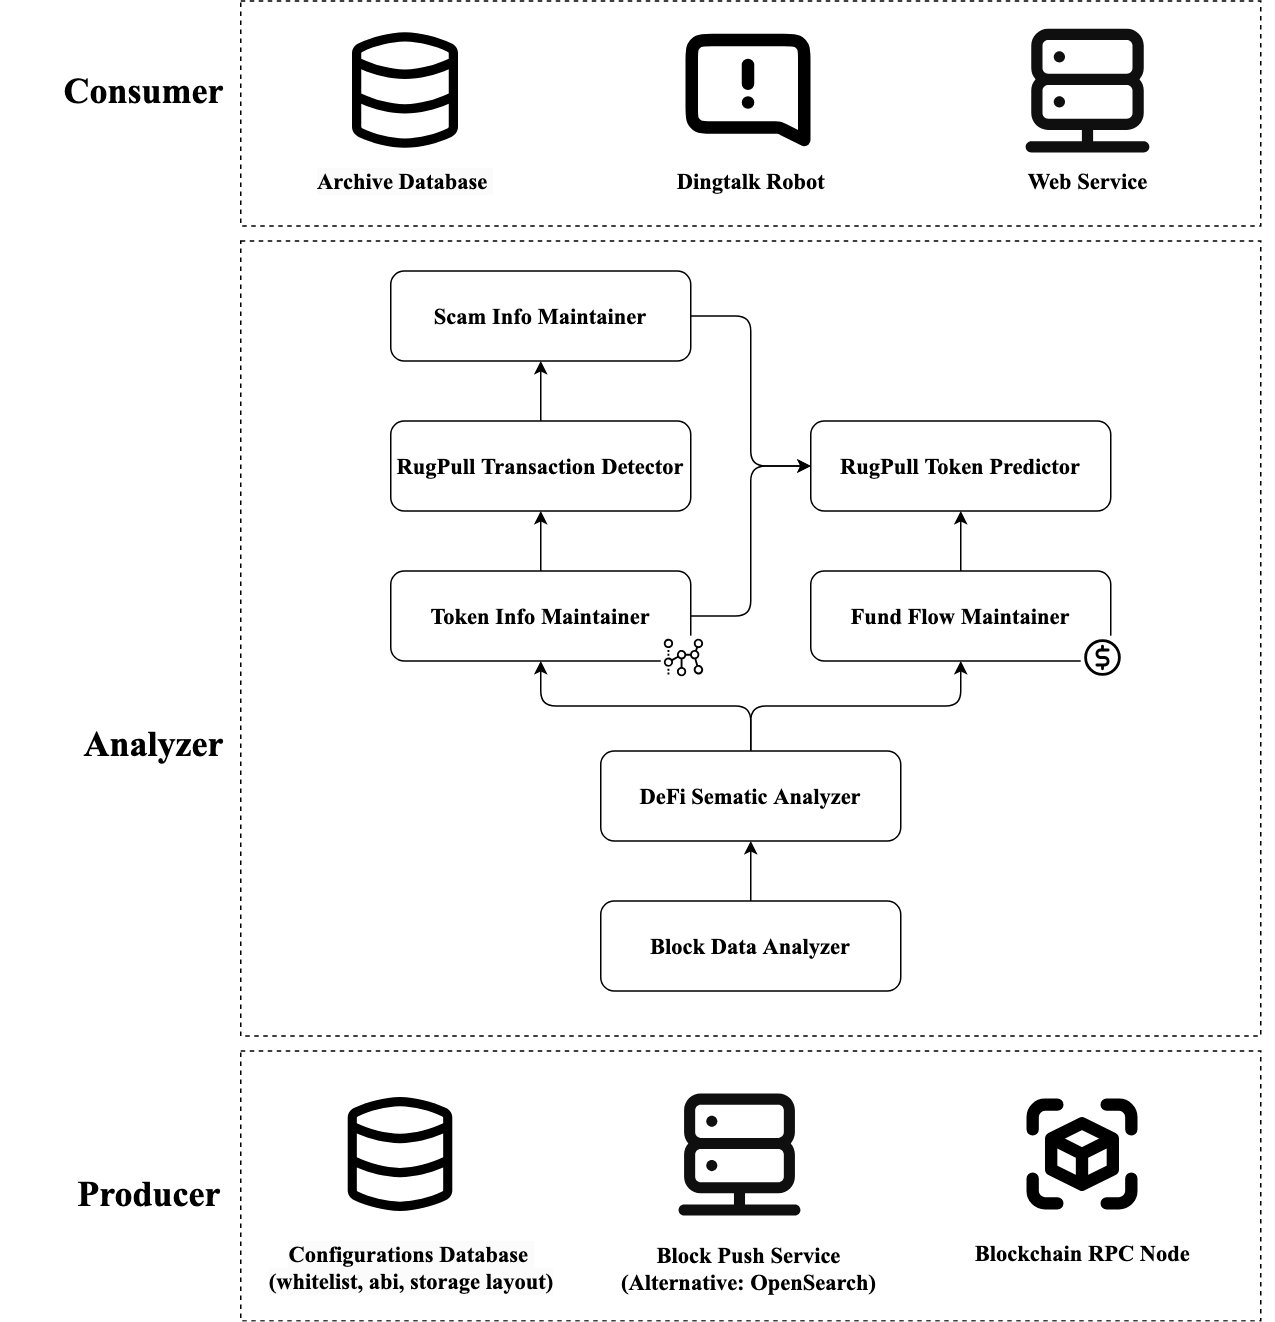

The diagram above was exported from draw.io. Its source (the exported page's mxGraphModel, read from the mxfile embedded in the PNG):
<mxGraphModel dx="1434" dy="709" grid="1" gridSize="10" guides="1" tooltips="1" connect="1" arrows="1" fold="1" page="1" pageScale="1" pageWidth="850" pageHeight="1100" background="#ffffff" math="0" shadow="0">
  <root>
    <mxCell id="0" />
    <mxCell id="1" parent="0" />
    <mxCell id="60" value="" style="rounded=0;whiteSpace=wrap;html=1;fillColor=none;dashed=1;fontFamily=Times New Roman;" parent="1" vertex="1">
      <mxGeometry x="160" y="160" width="680" height="530" as="geometry" />
    </mxCell>
    <mxCell id="37" style="edgeStyle=none;html=1;entryX=0.5;entryY=1;entryDx=0;entryDy=0;fontFamily=Times New Roman;fontSize=15;fontColor=default;" parent="1" source="18" target="19" edge="1">
      <mxGeometry relative="1" as="geometry" />
    </mxCell>
    <mxCell id="18" value="Block Data Analyzer" style="rounded=1;whiteSpace=wrap;html=1;fontFamily=Times New Roman;fontSize=15;labelBackgroundColor=none;fontStyle=1" parent="1" vertex="1">
      <mxGeometry x="400" y="600" width="200" height="60" as="geometry" />
    </mxCell>
    <mxCell id="25" style="edgeStyle=none;html=1;fontFamily=Times New Roman;fontSize=15;entryX=0.5;entryY=1;entryDx=0;entryDy=0;exitX=0.5;exitY=0;exitDx=0;exitDy=0;" parent="1" source="19" target="42" edge="1">
      <mxGeometry relative="1" as="geometry">
        <mxPoint x="500" y="460" as="targetPoint" />
        <Array as="points">
          <mxPoint x="500" y="470" />
          <mxPoint x="360" y="470" />
        </Array>
      </mxGeometry>
    </mxCell>
    <mxCell id="56" style="edgeStyle=none;html=1;entryX=0.5;entryY=1;entryDx=0;entryDy=0;fontFamily=Times New Roman;" parent="1" source="19" target="55" edge="1">
      <mxGeometry relative="1" as="geometry">
        <Array as="points">
          <mxPoint x="500" y="470" />
          <mxPoint x="640" y="470" />
        </Array>
      </mxGeometry>
    </mxCell>
    <mxCell id="19" value="DeFi Sematic Analyzer" style="rounded=1;whiteSpace=wrap;html=1;fontFamily=Times New Roman;fontSize=15;labelBackgroundColor=none;fontStyle=1" parent="1" vertex="1">
      <mxGeometry x="400" y="500" width="200" height="60" as="geometry" />
    </mxCell>
    <mxCell id="68" style="edgeStyle=none;html=1;entryX=0.5;entryY=1;entryDx=0;entryDy=0;fontFamily=Times New Roman;" parent="1" source="42" target="46" edge="1">
      <mxGeometry relative="1" as="geometry" />
    </mxCell>
    <mxCell id="70" style="edgeStyle=none;html=1;entryX=0;entryY=0.5;entryDx=0;entryDy=0;fontFamily=Times New Roman;exitX=1;exitY=0.5;exitDx=0;exitDy=0;" parent="1" source="42" target="43" edge="1">
      <mxGeometry relative="1" as="geometry">
        <Array as="points">
          <mxPoint x="500" y="410" />
          <mxPoint x="500" y="310" />
        </Array>
      </mxGeometry>
    </mxCell>
    <mxCell id="42" value="Token Info Maintainer" style="rounded=1;whiteSpace=wrap;html=1;fontFamily=Times New Roman;fontSize=15;labelBackgroundColor=none;fontStyle=1" parent="1" vertex="1">
      <mxGeometry x="260" y="380" width="200" height="60" as="geometry" />
    </mxCell>
    <mxCell id="43" value="RugPull Token Predictor" style="rounded=1;whiteSpace=wrap;html=1;fontFamily=Times New Roman;fontSize=15;labelBackgroundColor=none;fontStyle=1;" parent="1" vertex="1">
      <mxGeometry x="540" y="280" width="200" height="60" as="geometry" />
    </mxCell>
    <mxCell id="67" style="edgeStyle=none;html=1;fontFamily=Times New Roman;" parent="1" source="46" target="66" edge="1">
      <mxGeometry relative="1" as="geometry" />
    </mxCell>
    <mxCell id="46" value="RugPull Transaction Detector" style="rounded=1;whiteSpace=wrap;html=1;fontFamily=Times New Roman;fontSize=15;labelBackgroundColor=none;fontStyle=1" parent="1" vertex="1">
      <mxGeometry x="260" y="280" width="200" height="60" as="geometry" />
    </mxCell>
    <mxCell id="69" style="edgeStyle=none;html=1;entryX=0.5;entryY=1;entryDx=0;entryDy=0;fontFamily=Times New Roman;" parent="1" source="55" target="43" edge="1">
      <mxGeometry relative="1" as="geometry" />
    </mxCell>
    <mxCell id="55" value="Fund Flow Maintainer" style="rounded=1;whiteSpace=wrap;html=1;fontFamily=Times New Roman;fontSize=15;labelBackgroundColor=none;fontStyle=1;" parent="1" vertex="1">
      <mxGeometry x="540" y="380" width="200" height="60" as="geometry" />
    </mxCell>
    <mxCell id="63" value="Analyzer" style="text;strokeColor=none;fillColor=none;html=1;fontSize=24;fontStyle=1;verticalAlign=middle;align=right;dashed=1;fontFamily=Times New Roman;" parent="1" vertex="1">
      <mxGeometry x="30" y="475" width="120" height="40" as="geometry" />
    </mxCell>
    <mxCell id="64" value="" style="group" parent="1" vertex="1" connectable="0">
      <mxGeometry width="850" height="150" as="geometry" />
    </mxCell>
    <mxCell id="31" value="" style="rounded=0;whiteSpace=wrap;html=1;labelBackgroundColor=none;fontFamily=Times New Roman;fontSize=15;fontColor=default;fillColor=none;dashed=1;" parent="64" vertex="1">
      <mxGeometry x="160" width="680" height="150" as="geometry" />
    </mxCell>
    <mxCell id="26" value="" style="shape=image;verticalLabelPosition=bottom;labelBackgroundColor=default;verticalAlign=top;aspect=fixed;imageAspect=0;image=https://www.svgrepo.com/show/533265/message-square-exclamation.svg;fontFamily=Times New Roman;" parent="64" vertex="1">
      <mxGeometry x="448.75" y="10" width="100" height="100" as="geometry" />
    </mxCell>
    <mxCell id="27" value="Dingtalk Robot" style="text;html=1;strokeColor=none;fillColor=none;align=center;verticalAlign=middle;whiteSpace=wrap;rounded=0;fontSize=15;fontStyle=1;fontFamily=Times New Roman;fontColor=#000000;" parent="64" vertex="1">
      <mxGeometry x="425.63" y="105" width="148.75" height="30" as="geometry" />
    </mxCell>
    <mxCell id="28" value="&lt;span style=&quot;color: rgb(0, 0, 0); font-size: 15px; font-style: normal; font-variant-ligatures: normal; font-variant-caps: normal; letter-spacing: normal; orphans: 2; text-indent: 0px; text-transform: none; widows: 2; word-spacing: 0px; -webkit-text-stroke-width: 0px; background-color: rgb(251, 251, 251); text-decoration-thickness: initial; text-decoration-style: initial; text-decoration-color: initial; float: none; display: inline !important;&quot;&gt;Archive Database&amp;nbsp;&lt;/span&gt;" style="text;whiteSpace=wrap;html=1;align=center;fontSize=15;fontStyle=1;fontFamily=Times New Roman;" parent="64" vertex="1">
      <mxGeometry x="210" y="105" width="120" height="30" as="geometry" />
    </mxCell>
    <mxCell id="29" value="" style="shape=image;verticalLabelPosition=bottom;labelBackgroundColor=default;verticalAlign=top;aspect=fixed;imageAspect=0;image=https://www.svgrepo.com/show/506464/database.svg;fontFamily=Times New Roman;fontStyle=1" parent="64" vertex="1">
      <mxGeometry x="220" y="10" width="100" height="100" as="geometry" />
    </mxCell>
    <mxCell id="35" value="" style="shape=image;verticalLabelPosition=bottom;labelBackgroundColor=default;verticalAlign=top;aspect=fixed;imageAspect=0;image=https://www.svgrepo.com/show/521834/server.svg;fontFamily=Times New Roman;" parent="64" vertex="1">
      <mxGeometry x="680" y="15" width="90" height="90" as="geometry" />
    </mxCell>
    <mxCell id="36" value="Web Service" style="text;html=1;strokeColor=none;fillColor=none;align=center;verticalAlign=middle;whiteSpace=wrap;rounded=0;fontSize=15;fontStyle=1;fontFamily=Times New Roman;fontColor=#000000;" parent="64" vertex="1">
      <mxGeometry x="656.25" y="105" width="137.5" height="30" as="geometry" />
    </mxCell>
    <mxCell id="62" value="&lt;div style=&quot;&quot;&gt;&lt;span style=&quot;background-color: initial;&quot;&gt;Consumer&lt;/span&gt;&lt;/div&gt;" style="text;strokeColor=none;fillColor=none;html=1;fontSize=24;fontStyle=1;verticalAlign=middle;align=right;dashed=1;fontFamily=Times New Roman;" parent="64" vertex="1">
      <mxGeometry x="30" y="40" width="120" height="40" as="geometry" />
    </mxCell>
    <mxCell id="71" style="edgeStyle=none;html=1;fontFamily=Times New Roman;exitX=1;exitY=0.5;exitDx=0;exitDy=0;" parent="1" source="66" edge="1">
      <mxGeometry relative="1" as="geometry">
        <mxPoint x="540" y="310" as="targetPoint" />
        <Array as="points">
          <mxPoint x="500" y="210" />
          <mxPoint x="500" y="310" />
        </Array>
      </mxGeometry>
    </mxCell>
    <mxCell id="66" value="Scam Info Maintainer" style="rounded=1;whiteSpace=wrap;html=1;fontFamily=Times New Roman;fontSize=15;labelBackgroundColor=none;fontStyle=1" parent="1" vertex="1">
      <mxGeometry x="260" y="180" width="200" height="60" as="geometry" />
    </mxCell>
    <mxCell id="78" value="" style="group" parent="1" vertex="1" connectable="0">
      <mxGeometry x="30" y="700" width="810" height="180" as="geometry" />
    </mxCell>
    <mxCell id="30" value="" style="rounded=0;whiteSpace=wrap;html=1;labelBackgroundColor=none;fontFamily=Times New Roman;fontSize=15;fontColor=default;fillColor=none;dashed=1;" parent="78" vertex="1">
      <mxGeometry x="130" width="680" height="180" as="geometry" />
    </mxCell>
    <mxCell id="11" value="&lt;span style=&quot;color: rgb(0, 0, 0); font-size: 15px; font-style: normal; font-variant-ligatures: normal; font-variant-caps: normal; letter-spacing: normal; orphans: 2; text-indent: 0px; text-transform: none; widows: 2; word-spacing: 0px; -webkit-text-stroke-width: 0px; background-color: rgb(251, 251, 251); text-decoration-thickness: initial; text-decoration-style: initial; text-decoration-color: initial; float: none; display: inline !important;&quot;&gt;Configurations Database&amp;nbsp;&lt;br style=&quot;font-size: 15px;&quot;&gt;&lt;/span&gt;&lt;span style=&quot;color: rgb(0, 0, 0); font-size: 15px; font-style: normal; font-variant-ligatures: normal; font-variant-caps: normal; letter-spacing: normal; orphans: 2; text-indent: 0px; text-transform: none; widows: 2; word-spacing: 0px; -webkit-text-stroke-width: 0px; background-color: rgb(251, 251, 251); text-decoration-thickness: initial; text-decoration-style: initial; text-decoration-color: initial; float: none; display: inline !important;&quot;&gt;(whitelist, abi,&amp;nbsp;&lt;/span&gt;&lt;span style=&quot;color: rgb(0, 0, 0); font-size: 15px; font-style: normal; font-variant-ligatures: normal; font-variant-caps: normal; letter-spacing: normal; orphans: 2; text-indent: 0px; text-transform: none; widows: 2; word-spacing: 0px; -webkit-text-stroke-width: 0px; background-color: rgb(251, 251, 251); text-decoration-thickness: initial; text-decoration-style: initial; text-decoration-color: initial; float: none; display: inline !important;&quot;&gt;storage layout)&lt;/span&gt;" style="text;whiteSpace=wrap;html=1;align=center;fontSize=15;fontStyle=1;fontFamily=Times New Roman;" parent="78" vertex="1">
      <mxGeometry x="128.11764705882354" y="120" width="232.23529411764707" height="50" as="geometry" />
    </mxCell>
    <mxCell id="12" value="Block Push Service&lt;br&gt;(Alternative: OpenSearch)" style="text;html=1;strokeColor=none;fillColor=none;align=center;verticalAlign=middle;whiteSpace=wrap;rounded=0;fontSize=15;fontStyle=1;fontFamily=Times New Roman;fontColor=#000000;" parent="78" vertex="1">
      <mxGeometry x="375.1764705882353" y="125" width="187.76470588235296" height="40" as="geometry" />
    </mxCell>
    <mxCell id="14" value="" style="shape=image;verticalLabelPosition=bottom;labelBackgroundColor=default;verticalAlign=top;aspect=fixed;imageAspect=0;image=https://www.svgrepo.com/show/506464/database.svg;fontFamily=Times New Roman;fontStyle=1" parent="78" vertex="1">
      <mxGeometry x="187.41176470588238" y="20" width="98.82352941176471" height="98.82352941176471" as="geometry" />
    </mxCell>
    <mxCell id="20" value="" style="shape=image;verticalLabelPosition=bottom;labelBackgroundColor=default;verticalAlign=top;aspect=fixed;imageAspect=0;image=https://www.svgrepo.com/show/521834/server.svg;fontFamily=Times New Roman;" parent="78" vertex="1">
      <mxGeometry x="418.4117647058824" y="25" width="88.94117647058823" height="88.94117647058823" as="geometry" />
    </mxCell>
    <mxCell id="21" value="" style="shape=image;verticalLabelPosition=bottom;labelBackgroundColor=default;verticalAlign=top;aspect=fixed;imageAspect=0;image=https://www.svgrepo.com/show/488766/ar.svg;fontSize=15;fontStyle=1;fontFamily=Times New Roman;" parent="78" vertex="1">
      <mxGeometry x="641.9901176470588" y="20" width="98.82352941176471" height="98.82352941176471" as="geometry" />
    </mxCell>
    <mxCell id="22" value="Blockchain RPC Node" style="text;html=1;strokeColor=none;fillColor=none;align=center;verticalAlign=middle;whiteSpace=wrap;rounded=0;fontSize=15;fontStyle=1;fontFamily=Times New Roman;fontColor=#000000;" parent="78" vertex="1">
      <mxGeometry x="617.9068235294118" y="120" width="147" height="30" as="geometry" />
    </mxCell>
    <mxCell id="61" value="Producer" style="text;strokeColor=none;fillColor=none;html=1;fontSize=24;fontStyle=1;verticalAlign=middle;align=right;dashed=1;fontFamily=Times New Roman;" parent="78" vertex="1">
      <mxGeometry y="75" width="118.24" height="40" as="geometry" />
    </mxCell>
    <mxCell id="qNRdb2U4cMjMauNdV-C8-80" value="" style="shape=image;verticalLabelPosition=bottom;labelBackgroundColor=default;verticalAlign=top;aspect=fixed;imageAspect=0;image=https://www.svgrepo.com/show/505346/coin.svg;imageBackground=default;" vertex="1" parent="1">
      <mxGeometry x="720" y="423.12" width="30" height="30" as="geometry" />
    </mxCell>
    <mxCell id="qNRdb2U4cMjMauNdV-C8-81" value="" style="shape=image;verticalLabelPosition=bottom;labelBackgroundColor=default;verticalAlign=top;aspect=fixed;imageAspect=0;image=https://www.svgrepo.com/show/451420/utility-network-trace.svg;imageBorder=none;imageBackground=default;" vertex="1" parent="1">
      <mxGeometry x="440" y="423.12" width="30" height="30" as="geometry" />
    </mxCell>
  </root>
</mxGraphModel>